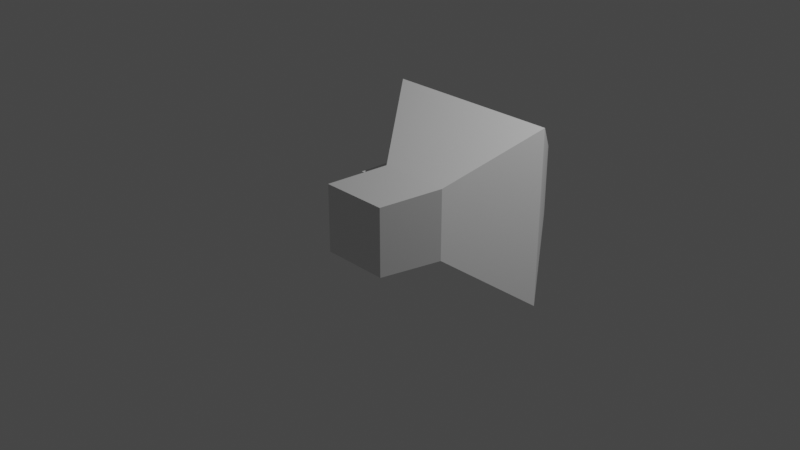 # Source: weapon1.blend  (saved by Blender 2.82.7; exported with 4.5.12 LTS)
import bpy
from mathutils import Matrix  # noqa: F401  (used for matrix-valued properties, if any)

bpy.ops.wm.read_factory_settings(use_empty=True)
scene = bpy.context.scene
scene.name = 'Scene'

# ---- collections
col_collection = bpy.data.collections.new('Collection'); scene.collection.children.link(col_collection)

# ---- materials (node trees are filled in below, after node groups)
mat_material = bpy.data.materials.new('Material')
mat_material.alpha_threshold = 0.0
mat_material.use_transparent_shadow = False
mat_material.line_color = (0.0, 0.0, 0.0, 1.0)

# ---- material node trees
mat_material.use_nodes = True; mat_material.node_tree.nodes.clear()
_N = mat_material.node_tree.nodes; _L = mat_material.node_tree.links
n0 = _N.new('ShaderNodeOutputMaterial'); n0.name = 'Material Output'; n0.location = (300, 300)
n1 = _N.new('ShaderNodeBsdfPrincipled'); n1.name = 'Principled BSDF'; n1.location = (10, 300)
n1.distribution = 'GGX'
n1.subsurface_method = 'BURLEY'
n1.inputs[2].default_value = 0.4
n1.inputs[3].default_value = 1.45
n1.inputs[27].default_value = (0.0, 0.0, 0.0, 1.0)
n1.inputs[28].default_value = 1.0
_L.new(n1.outputs[0], n0.inputs[0])
n0.is_active_output = True

# ---- world
world_world = bpy.data.worlds.new('World'); scene.world = world_world
world_world.use_nodes = True; world_world.node_tree.nodes.clear()
_N = world_world.node_tree.nodes; _L = world_world.node_tree.links
n0 = _N.new('ShaderNodeOutputWorld'); n0.name = 'World Output'; n0.location = (300, 300)
n1 = _N.new('ShaderNodeBackground'); n1.name = 'Background'; n1.location = (10, 300)
n1.inputs[0].default_value = (0.05088, 0.05088, 0.05088, 1.0)
_L.new(n1.outputs[0], n0.inputs[0])
n0.is_active_output = True
world_world.color = (0.05088, 0.05088, 0.05088)
world_world.use_sun_shadow = False
world_world.sun_shadow_jitter_overblur = 0.0

# ---- cameras
cam_camera = bpy.data.cameras.new('Camera')
cam_camera.clip_end = 100.0
cam_camera.ortho_scale = 7.314

# ---- lights
light_light = bpy.data.lights.new('Light', 'POINT')
light_light.transmission_factor = 0.0
light_light.energy = 1000.0
light_light.shadow_soft_size = 0.1
light_light.shadow_maximum_resolution = 0.006
light_light.use_absolute_resolution = True

# ---- meshes
me_cube = bpy.data.meshes.new('Cube')
me_cube.from_pydata([(1.0, 1.0, 1.0), (1.0, 1.0, -1.0), (0.4029, 0.2007, 0.4029), (0.4029, 0.2007, -0.4029), (-1.0, 1.0, 1.0), (-1.0, 1.0, -1.0), (-0.4029, 0.2007, 0.4029), (-0.4029, 0.2007, -0.4029), (0.4029, 1.821, -0.4029), (-0.4029, 1.821, -0.4029), (0.4029, 1.821, 0.4029), (-0.4029, 1.821, 0.4029), (-0.9263, -0.156, -0.6759), (-0.9263, -0.156, 0.1299), (-0.1205, -0.156, 0.1299), (-0.1205, -0.156, -0.6759), (-0.1205, 0.3201, -0.6759), (-0.9263, 0.3201, -0.6759), (-0.1205, 0.3201, 0.1299), (-0.9263, 0.3201, 0.1299)], [], [(0, 4, 6, 2), (6, 7, 12, 13), (7, 6, 4, 5), (5, 1, 3, 7), (1, 0, 2, 3), (5, 4, 11, 9), (9, 11, 19, 17), (1, 5, 9, 8), (4, 0, 10, 11), (0, 1, 8, 10), (15, 14, 13, 12), (17, 19, 18, 16), (8, 9, 17, 16), (7, 3, 15, 12), (2, 6, 13, 14), (11, 10, 18, 19), (3, 2, 14, 15), (10, 8, 16, 18)])
_uv = me_cube.uv_layers.new(name='UVMap')
_uv.uv.foreach_set('vector', [0.625, 0.5, 0.875, 0.5, 0.875, 0.75, 0.625, 0.75, 0.625, 0.0, 0.375, 0.0, 0.375, 0.0, 0.625, 0.0, 0.375, 0.0, 0.625, 0.0, 0.625, 0.25, 0.375, 0.25, 0.125, 0.5, 0.375, 0.5, 0.375, 0.75, 0.125, 0.75, 0.375, 0.5, 0.625, 0.5, 0.625, 0.75, 0.375, 0.75, 0.375, 0.25, 0.625, 0.25, 0.625, 0.25, 0.375, 0.25, 0.375, 0.25, 0.625, 0.25, 0.625, 0.25, 0.375, 0.25, 0.375, 0.5, 0.125, 0.5, 0.125, 0.5, 0.375, 0.5, 0.875, 0.5, 0.625, 0.5, 0.625, 0.5, 0.875, 0.5, 0.625, 0.5, 0.375, 0.5, 0.375, 0.5, 0.625, 0.5, 0.375, 0.75, 0.625, 0.75, 0.625, 1.0, 0.375, 1.0, 0.375, 0.25, 0.625, 0.25, 0.625, 0.5, 0.375, 0.5, 0.375, 0.5, 0.125, 0.5, 0.125, 0.5, 0.375, 0.5, 0.125, 0.75, 0.375, 0.75, 0.375, 0.75, 0.125, 0.75, 0.625, 0.75, 0.875, 0.75, 0.875, 0.75, 0.625, 0.75, 0.875, 0.5, 0.625, 0.5, 0.625, 0.5, 0.875, 0.5, 0.375, 0.75, 0.625, 0.75, 0.625, 0.75, 0.375, 0.75, 0.625, 0.5, 0.375, 0.5, 0.375, 0.5, 0.625, 0.5])
me_cube.materials.append(mat_material)
me_cube.use_remesh_preserve_volume = False
me_cube.use_remesh_preserve_attributes = False
me_cube.use_mirror_vertex_groups = False
me_cube.update()

# ---- objects
ob_cube = bpy.data.objects.new('Cube', me_cube)
ob_light = bpy.data.objects.new('Light', light_light)
ob_camera = bpy.data.objects.new('Camera', cam_camera)

# ---- transforms, parenting, visibility, modifiers, constraints
ob_cube.location = (0.0, 0.0, 0.0)
ob_cube.lock_rotations_4d = False
ob_cube.empty_display_type = 'ARROWS'
ob_cube.lineart.crease_threshold = 0.0
ob_light.location = (4.076, 1.005, 5.904)
ob_light.rotation_euler = (0.6503, 0.05522, 1.866)
ob_light.lock_rotations_4d = False
ob_light.empty_display_type = 'ARROWS'
ob_light.color = (0.0, 0.0, 0.0, 0.0)
ob_light.lineart.crease_threshold = 0.0
ob_camera.location = (7.359, -6.926, 4.958)
ob_camera.rotation_euler = (1.109, 0.0, 0.8149)
ob_camera.lock_rotations_4d = False
ob_camera.empty_display_type = 'ARROWS'
ob_camera.color = (0.0, 0.0, 0.0, 0.0)
ob_camera.display_type = 'WIRE'
ob_camera.lineart.crease_threshold = 0.0

# ---- collection membership
col_collection.objects.link(ob_cube)
col_collection.objects.link(ob_light)
col_collection.objects.link(ob_camera)

# ---- scene / render settings (as saved in the file)
scene.camera = ob_camera
scene.frame_start = 1; scene.frame_end = 250; scene.frame_set(1)
scene.render.engine = 'BLENDER_EEVEE_NEXT'
scene.cycles.use_denoising = False
scene.cycles.samples = 128
scene.cycles.sampling_pattern = 'TABULATED_SOBOL'
scene.cycles.use_adaptive_sampling = False
scene.cycles.use_light_tree = False
scene.view_settings.view_transform = 'Filmic'
bpy.context.view_layer.update()
